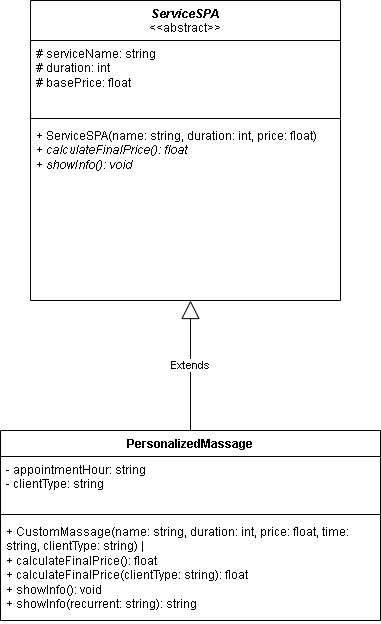

The diagram above was exported from draw.io. Its source (the exported page's mxGraphModel, read from the mxfile embedded in the PNG):
<mxGraphModel dx="1385" dy="756" grid="1" gridSize="10" guides="1" tooltips="1" connect="1" arrows="1" fold="1" page="1" pageScale="1" pageWidth="827" pageHeight="1169" math="0" shadow="0">
  <root>
    <mxCell id="0" />
    <mxCell id="1" parent="0" />
    <mxCell id="9hG1cBF7_haka6Ja_Izs-1" value="&lt;div&gt;&lt;i&gt;ServiceSPA&lt;/i&gt;&lt;span style=&quot;font-weight: 400;&quot;&gt;&lt;i&gt;&lt;/i&gt;&lt;/span&gt;&lt;/div&gt;&lt;div&gt;&lt;span style=&quot;font-weight: 400;&quot;&gt;&amp;lt;&amp;lt;abstract&amp;gt;&amp;gt;&lt;/span&gt;&lt;/div&gt;" style="swimlane;fontStyle=1;align=center;verticalAlign=top;childLayout=stackLayout;horizontal=1;startSize=40;horizontalStack=0;resizeParent=1;resizeParentMax=0;resizeLast=0;collapsible=1;marginBottom=0;whiteSpace=wrap;html=1;" vertex="1" parent="1">
      <mxGeometry x="340" y="50" width="310" height="300" as="geometry" />
    </mxCell>
    <mxCell id="9hG1cBF7_haka6Ja_Izs-2" value="&lt;div&gt;# serviceName: string&lt;/div&gt;&lt;div&gt;# duration: int&lt;/div&gt;&lt;div&gt;# basePrice: float&lt;/div&gt;" style="text;strokeColor=none;fillColor=none;align=left;verticalAlign=top;spacingLeft=4;spacingRight=4;overflow=hidden;rotatable=0;points=[[0,0.5],[1,0.5]];portConstraint=eastwest;whiteSpace=wrap;html=1;" vertex="1" parent="9hG1cBF7_haka6Ja_Izs-1">
      <mxGeometry y="40" width="310" height="74" as="geometry" />
    </mxCell>
    <mxCell id="9hG1cBF7_haka6Ja_Izs-3" value="" style="line;strokeWidth=1;fillColor=none;align=left;verticalAlign=middle;spacingTop=-1;spacingLeft=3;spacingRight=3;rotatable=0;labelPosition=right;points=[];portConstraint=eastwest;strokeColor=inherit;" vertex="1" parent="9hG1cBF7_haka6Ja_Izs-1">
      <mxGeometry y="114" width="310" height="8" as="geometry" />
    </mxCell>
    <mxCell id="9hG1cBF7_haka6Ja_Izs-4" value="&lt;div&gt;+ ServiceSPA(name: string, duration: int, price: float)&lt;/div&gt;&lt;div&gt;+ &lt;i&gt;calculateFinalPrice(): float&lt;/i&gt;&lt;/div&gt;&lt;div&gt;&lt;i&gt;+ showInfo(): void&lt;/i&gt;&lt;/div&gt;" style="text;strokeColor=none;fillColor=none;align=left;verticalAlign=top;spacingLeft=4;spacingRight=4;overflow=hidden;rotatable=0;points=[[0,0.5],[1,0.5]];portConstraint=eastwest;whiteSpace=wrap;html=1;" vertex="1" parent="9hG1cBF7_haka6Ja_Izs-1">
      <mxGeometry y="122" width="310" height="178" as="geometry" />
    </mxCell>
    <mxCell id="9hG1cBF7_haka6Ja_Izs-5" value="PersonalizedMassage" style="swimlane;fontStyle=1;align=center;verticalAlign=top;childLayout=stackLayout;horizontal=1;startSize=26;horizontalStack=0;resizeParent=1;resizeParentMax=0;resizeLast=0;collapsible=1;marginBottom=0;whiteSpace=wrap;html=1;" vertex="1" parent="1">
      <mxGeometry x="310" y="480" width="380" height="190" as="geometry" />
    </mxCell>
    <mxCell id="9hG1cBF7_haka6Ja_Izs-6" value="&lt;div&gt;- appointmentHour: string&lt;/div&gt;&lt;div&gt;- clientType: string&lt;/div&gt;" style="text;strokeColor=none;fillColor=none;align=left;verticalAlign=top;spacingLeft=4;spacingRight=4;overflow=hidden;rotatable=0;points=[[0,0.5],[1,0.5]];portConstraint=eastwest;whiteSpace=wrap;html=1;" vertex="1" parent="9hG1cBF7_haka6Ja_Izs-5">
      <mxGeometry y="26" width="380" height="54" as="geometry" />
    </mxCell>
    <mxCell id="9hG1cBF7_haka6Ja_Izs-7" value="" style="line;strokeWidth=1;fillColor=none;align=left;verticalAlign=middle;spacingTop=-1;spacingLeft=3;spacingRight=3;rotatable=0;labelPosition=right;points=[];portConstraint=eastwest;strokeColor=inherit;" vertex="1" parent="9hG1cBF7_haka6Ja_Izs-5">
      <mxGeometry y="80" width="380" height="8" as="geometry" />
    </mxCell>
    <mxCell id="9hG1cBF7_haka6Ja_Izs-8" value="&lt;div&gt;+ CustomMassage(name: string, duration: int, price: float, time: string, clientType: string) |&lt;/div&gt;&lt;div&gt;+ calculateFinalPrice(): float&lt;/div&gt;&lt;div&gt;+ calculateFinalPrice(clientType: string): float&lt;/div&gt;&lt;div&gt;+ showInfo(): void&lt;/div&gt;&lt;div&gt;+ showInfo(recurrent: string): string&lt;/div&gt;" style="text;strokeColor=none;fillColor=none;align=left;verticalAlign=top;spacingLeft=4;spacingRight=4;overflow=hidden;rotatable=0;points=[[0,0.5],[1,0.5]];portConstraint=eastwest;whiteSpace=wrap;html=1;" vertex="1" parent="9hG1cBF7_haka6Ja_Izs-5">
      <mxGeometry y="88" width="380" height="102" as="geometry" />
    </mxCell>
    <mxCell id="9hG1cBF7_haka6Ja_Izs-9" value="Extends" style="endArrow=block;endSize=16;endFill=0;html=1;rounded=0;exitX=0.5;exitY=0;exitDx=0;exitDy=0;" edge="1" parent="1" source="9hG1cBF7_haka6Ja_Izs-5">
      <mxGeometry width="160" relative="1" as="geometry">
        <mxPoint x="360" y="240" as="sourcePoint" />
        <mxPoint x="500" y="350" as="targetPoint" />
      </mxGeometry>
    </mxCell>
  </root>
</mxGraphModel>